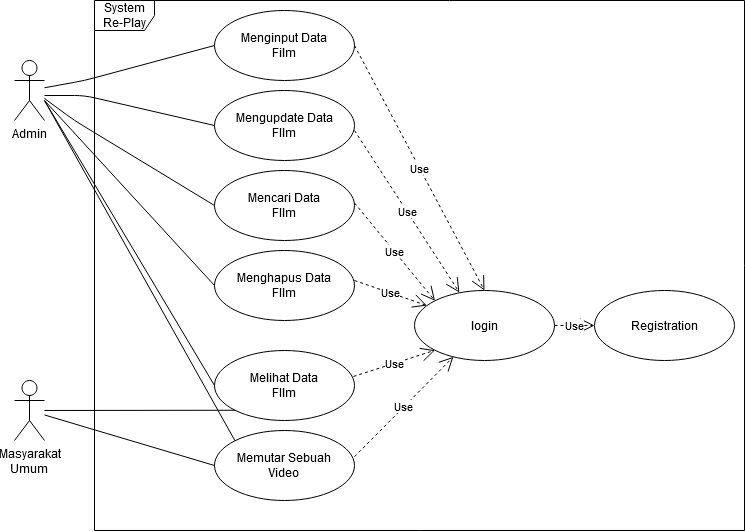

The diagram above was exported from draw.io. Its source (the exported page's mxGraphModel, read from the mxfile embedded in the PNG):
<mxGraphModel dx="1038" dy="575" grid="1" gridSize="10" guides="1" tooltips="1" connect="1" arrows="1" fold="1" page="1" pageScale="1" pageWidth="850" pageHeight="1100" math="0" shadow="0">
  <root>
    <mxCell id="0" />
    <mxCell id="1" parent="0" />
    <mxCell id="Z_lK_xoQq5kH7Jd3PuBp-1" value="Admin" style="shape=umlActor;verticalLabelPosition=bottom;verticalAlign=top;html=1;" vertex="1" parent="1">
      <mxGeometry x="110" y="70" width="30" height="60" as="geometry" />
    </mxCell>
    <mxCell id="Z_lK_xoQq5kH7Jd3PuBp-5" value="&lt;div&gt;Masyarakat&lt;/div&gt;&lt;div&gt;Umum&lt;br&gt;&lt;/div&gt;" style="shape=umlActor;verticalLabelPosition=bottom;verticalAlign=top;html=1;" vertex="1" parent="1">
      <mxGeometry x="110" y="390" width="30" height="60" as="geometry" />
    </mxCell>
    <mxCell id="Z_lK_xoQq5kH7Jd3PuBp-6" value="&lt;div&gt;Menginput Data&lt;/div&gt;&lt;div&gt;Film&lt;br&gt;&lt;/div&gt;" style="ellipse;whiteSpace=wrap;html=1;" vertex="1" parent="1">
      <mxGeometry x="310" y="20" width="140" height="70" as="geometry" />
    </mxCell>
    <mxCell id="Z_lK_xoQq5kH7Jd3PuBp-7" value="&lt;div&gt;Mengupdate Data&lt;/div&gt;&lt;div&gt;FIlm&lt;br&gt;&lt;/div&gt;" style="ellipse;whiteSpace=wrap;html=1;" vertex="1" parent="1">
      <mxGeometry x="310" y="100" width="140" height="70" as="geometry" />
    </mxCell>
    <mxCell id="Z_lK_xoQq5kH7Jd3PuBp-8" value="&lt;div&gt;Mencari Data&lt;/div&gt;&lt;div&gt;FIlm&lt;br&gt;&lt;/div&gt;" style="ellipse;whiteSpace=wrap;html=1;" vertex="1" parent="1">
      <mxGeometry x="310" y="180" width="140" height="70" as="geometry" />
    </mxCell>
    <mxCell id="Z_lK_xoQq5kH7Jd3PuBp-9" value="&lt;div&gt;Menghapus Data&lt;/div&gt;&lt;div&gt;FIlm&lt;br&gt;&lt;/div&gt;" style="ellipse;whiteSpace=wrap;html=1;" vertex="1" parent="1">
      <mxGeometry x="310" y="260" width="140" height="70" as="geometry" />
    </mxCell>
    <mxCell id="Z_lK_xoQq5kH7Jd3PuBp-12" value="&lt;div&gt;Melihat Data&lt;/div&gt;&lt;div&gt;FIlm&lt;br&gt;&lt;/div&gt;" style="ellipse;whiteSpace=wrap;html=1;" vertex="1" parent="1">
      <mxGeometry x="310" y="360" width="140" height="70" as="geometry" />
    </mxCell>
    <mxCell id="Z_lK_xoQq5kH7Jd3PuBp-14" value="&lt;div&gt;Memutar Sebuah&lt;/div&gt;&lt;div&gt;Video&lt;br&gt;&lt;/div&gt;" style="ellipse;whiteSpace=wrap;html=1;" vertex="1" parent="1">
      <mxGeometry x="310" y="440" width="140" height="70" as="geometry" />
    </mxCell>
    <mxCell id="Z_lK_xoQq5kH7Jd3PuBp-15" value="login" style="ellipse;whiteSpace=wrap;html=1;" vertex="1" parent="1">
      <mxGeometry x="510" y="300" width="140" height="70" as="geometry" />
    </mxCell>
    <mxCell id="Z_lK_xoQq5kH7Jd3PuBp-18" value="" style="endArrow=none;html=1;entryX=0;entryY=0.5;entryDx=0;entryDy=0;" edge="1" parent="1" source="Z_lK_xoQq5kH7Jd3PuBp-1" target="Z_lK_xoQq5kH7Jd3PuBp-6">
      <mxGeometry width="50" height="50" relative="1" as="geometry">
        <mxPoint x="160" y="110" as="sourcePoint" />
        <mxPoint x="210" y="60" as="targetPoint" />
        <Array as="points">
          <mxPoint x="180" y="90" />
        </Array>
      </mxGeometry>
    </mxCell>
    <mxCell id="Z_lK_xoQq5kH7Jd3PuBp-19" value="" style="endArrow=none;html=1;entryX=0;entryY=0.5;entryDx=0;entryDy=0;" edge="1" parent="1" target="Z_lK_xoQq5kH7Jd3PuBp-7">
      <mxGeometry width="50" height="50" relative="1" as="geometry">
        <mxPoint x="140" y="105" as="sourcePoint" />
        <mxPoint x="310" y="70" as="targetPoint" />
        <Array as="points">
          <mxPoint x="180" y="105" />
        </Array>
      </mxGeometry>
    </mxCell>
    <mxCell id="Z_lK_xoQq5kH7Jd3PuBp-20" value="" style="endArrow=none;html=1;entryX=0;entryY=0.5;entryDx=0;entryDy=0;" edge="1" parent="1" target="Z_lK_xoQq5kH7Jd3PuBp-8">
      <mxGeometry width="50" height="50" relative="1" as="geometry">
        <mxPoint x="140" y="108" as="sourcePoint" />
        <mxPoint x="310" y="70" as="targetPoint" />
        <Array as="points">
          <mxPoint x="170" y="130" />
        </Array>
      </mxGeometry>
    </mxCell>
    <mxCell id="Z_lK_xoQq5kH7Jd3PuBp-21" value="" style="endArrow=none;html=1;entryX=0;entryY=0.5;entryDx=0;entryDy=0;" edge="1" parent="1" target="Z_lK_xoQq5kH7Jd3PuBp-9">
      <mxGeometry width="50" height="50" relative="1" as="geometry">
        <mxPoint x="140" y="110" as="sourcePoint" />
        <mxPoint x="290" y="193.86" as="targetPoint" />
        <Array as="points" />
      </mxGeometry>
    </mxCell>
    <mxCell id="Z_lK_xoQq5kH7Jd3PuBp-22" value="" style="endArrow=none;html=1;entryX=0;entryY=0.5;entryDx=0;entryDy=0;" edge="1" parent="1" target="Z_lK_xoQq5kH7Jd3PuBp-12">
      <mxGeometry width="50" height="50" relative="1" as="geometry">
        <mxPoint x="140" y="110" as="sourcePoint" />
        <mxPoint x="290" y="315" as="targetPoint" />
        <Array as="points" />
      </mxGeometry>
    </mxCell>
    <mxCell id="Z_lK_xoQq5kH7Jd3PuBp-23" value="" style="endArrow=none;html=1;entryX=0;entryY=0;entryDx=0;entryDy=0;" edge="1" parent="1" target="Z_lK_xoQq5kH7Jd3PuBp-14">
      <mxGeometry width="50" height="50" relative="1" as="geometry">
        <mxPoint x="140" y="110" as="sourcePoint" />
        <mxPoint x="290" y="405" as="targetPoint" />
        <Array as="points" />
      </mxGeometry>
    </mxCell>
    <mxCell id="Z_lK_xoQq5kH7Jd3PuBp-24" value="" style="endArrow=none;html=1;entryX=0;entryY=1;entryDx=0;entryDy=0;" edge="1" parent="1" source="Z_lK_xoQq5kH7Jd3PuBp-5" target="Z_lK_xoQq5kH7Jd3PuBp-12">
      <mxGeometry width="50" height="50" relative="1" as="geometry">
        <mxPoint x="120" y="240" as="sourcePoint" />
        <mxPoint x="290" y="425" as="targetPoint" />
        <Array as="points" />
      </mxGeometry>
    </mxCell>
    <mxCell id="Z_lK_xoQq5kH7Jd3PuBp-25" value="" style="endArrow=none;html=1;entryX=0;entryY=0.5;entryDx=0;entryDy=0;" edge="1" parent="1" source="Z_lK_xoQq5kH7Jd3PuBp-5" target="Z_lK_xoQq5kH7Jd3PuBp-14">
      <mxGeometry width="50" height="50" relative="1" as="geometry">
        <mxPoint x="130" y="330" as="sourcePoint" />
        <mxPoint x="300" y="515" as="targetPoint" />
        <Array as="points" />
      </mxGeometry>
    </mxCell>
    <mxCell id="Z_lK_xoQq5kH7Jd3PuBp-27" value="Use" style="endArrow=open;endSize=12;dashed=1;html=1;exitX=1;exitY=0.5;exitDx=0;exitDy=0;entryX=0.5;entryY=0;entryDx=0;entryDy=0;" edge="1" parent="1" source="Z_lK_xoQq5kH7Jd3PuBp-6" target="Z_lK_xoQq5kH7Jd3PuBp-15">
      <mxGeometry width="160" relative="1" as="geometry">
        <mxPoint x="460" y="110" as="sourcePoint" />
        <mxPoint x="620" y="110" as="targetPoint" />
        <Array as="points" />
      </mxGeometry>
    </mxCell>
    <mxCell id="Z_lK_xoQq5kH7Jd3PuBp-28" value="Use" style="endArrow=open;endSize=12;dashed=1;html=1;exitX=1;exitY=0.5;exitDx=0;exitDy=0;entryX=0.321;entryY=0.029;entryDx=0;entryDy=0;entryPerimeter=0;" edge="1" parent="1" target="Z_lK_xoQq5kH7Jd3PuBp-15">
      <mxGeometry width="160" relative="1" as="geometry">
        <mxPoint x="450" y="140" as="sourcePoint" />
        <mxPoint x="580" y="385" as="targetPoint" />
        <Array as="points" />
      </mxGeometry>
    </mxCell>
    <mxCell id="Z_lK_xoQq5kH7Jd3PuBp-29" value="Use" style="endArrow=open;endSize=12;dashed=1;html=1;exitX=1;exitY=0.5;exitDx=0;exitDy=0;entryX=0;entryY=0;entryDx=0;entryDy=0;" edge="1" parent="1" target="Z_lK_xoQq5kH7Jd3PuBp-15">
      <mxGeometry width="160" relative="1" as="geometry">
        <mxPoint x="450" y="212.5" as="sourcePoint" />
        <mxPoint x="580" y="457.5" as="targetPoint" />
        <Array as="points" />
      </mxGeometry>
    </mxCell>
    <mxCell id="Z_lK_xoQq5kH7Jd3PuBp-30" value="Use" style="endArrow=open;endSize=12;dashed=1;html=1;exitX=1;exitY=0.5;exitDx=0;exitDy=0;" edge="1" parent="1" target="Z_lK_xoQq5kH7Jd3PuBp-15">
      <mxGeometry width="160" relative="1" as="geometry">
        <mxPoint x="450" y="290" as="sourcePoint" />
        <mxPoint x="580" y="535" as="targetPoint" />
        <Array as="points" />
      </mxGeometry>
    </mxCell>
    <mxCell id="Z_lK_xoQq5kH7Jd3PuBp-31" value="Use" style="endArrow=open;endSize=12;dashed=1;html=1;exitX=0.993;exitY=0.371;exitDx=0;exitDy=0;entryX=0;entryY=1;entryDx=0;entryDy=0;exitPerimeter=0;" edge="1" parent="1" source="Z_lK_xoQq5kH7Jd3PuBp-12" target="Z_lK_xoQq5kH7Jd3PuBp-15">
      <mxGeometry width="160" relative="1" as="geometry">
        <mxPoint x="295" y="272.5" as="sourcePoint" />
        <mxPoint x="425" y="517.5" as="targetPoint" />
        <Array as="points" />
      </mxGeometry>
    </mxCell>
    <mxCell id="Z_lK_xoQq5kH7Jd3PuBp-32" value="Use" style="endArrow=open;endSize=12;dashed=1;html=1;exitX=0.993;exitY=0.371;exitDx=0;exitDy=0;exitPerimeter=0;" edge="1" parent="1" target="Z_lK_xoQq5kH7Jd3PuBp-15">
      <mxGeometry width="160" relative="1" as="geometry">
        <mxPoint x="450" y="466.22" as="sourcePoint" />
        <mxPoint x="531.4825253169417" y="439.99873734152914" as="targetPoint" />
        <Array as="points" />
      </mxGeometry>
    </mxCell>
    <mxCell id="Z_lK_xoQq5kH7Jd3PuBp-33" value="Registration" style="ellipse;whiteSpace=wrap;html=1;" vertex="1" parent="1">
      <mxGeometry x="690" y="300" width="140" height="70" as="geometry" />
    </mxCell>
    <mxCell id="Z_lK_xoQq5kH7Jd3PuBp-34" value="Use" style="endArrow=open;endSize=12;dashed=1;html=1;exitX=1;exitY=0.5;exitDx=0;exitDy=0;entryX=0;entryY=0.5;entryDx=0;entryDy=0;" edge="1" parent="1" source="Z_lK_xoQq5kH7Jd3PuBp-15" target="Z_lK_xoQq5kH7Jd3PuBp-33">
      <mxGeometry width="160" relative="1" as="geometry">
        <mxPoint x="590" y="396.22" as="sourcePoint" />
        <mxPoint x="671.4825253169417" y="369.99873734152914" as="targetPoint" />
        <Array as="points" />
      </mxGeometry>
    </mxCell>
    <mxCell id="Z_lK_xoQq5kH7Jd3PuBp-37" value="System Re-Play" style="shape=umlFrame;whiteSpace=wrap;html=1;" vertex="1" parent="1">
      <mxGeometry x="190" y="10" width="650" height="530" as="geometry" />
    </mxCell>
  </root>
</mxGraphModel>